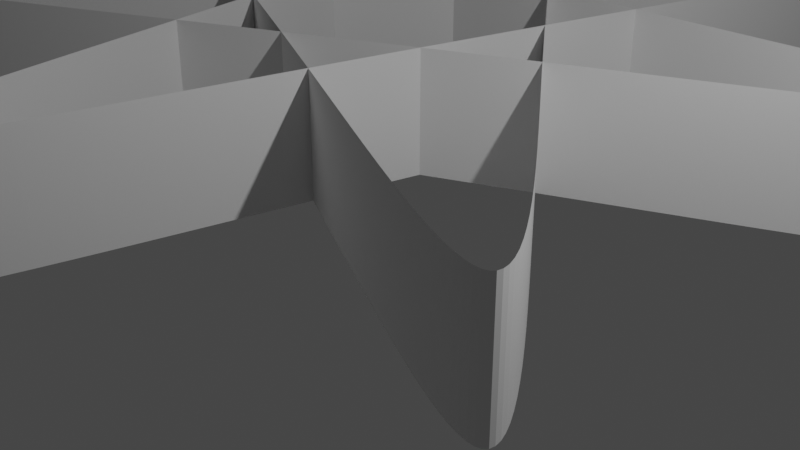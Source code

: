 # Source: star.blend  (saved by Blender 2.93.21; exported with 4.5.12 LTS)
import bpy
from mathutils import Matrix  # noqa: F401  (used for matrix-valued properties, if any)

bpy.ops.wm.read_factory_settings(use_empty=True)
scene = bpy.context.scene
scene.name = 'Scene'

# ---- collections
col_collection = bpy.data.collections.new('Collection'); scene.collection.children.link(col_collection)

# ---- world
world_world = bpy.data.worlds.new('World'); scene.world = world_world
world_world.use_nodes = True; world_world.node_tree.nodes.clear()
_N = world_world.node_tree.nodes; _L = world_world.node_tree.links
n0 = _N.new('ShaderNodeOutputWorld'); n0.name = 'World Output'; n0.location = (300, 300)
n1 = _N.new('ShaderNodeBackground'); n1.name = 'Background'; n1.location = (10, 300)
n1.inputs[0].default_value = (0.05088, 0.05088, 0.05088, 1.0)
_L.new(n1.outputs[0], n0.inputs[0])
n0.is_active_output = True
world_world.color = (0.05088, 0.05088, 0.05088)
world_world.use_sun_shadow = False
world_world.sun_shadow_jitter_overblur = 0.0

# ---- cameras
cam_camera = bpy.data.cameras.new('Camera')
cam_camera.clip_end = 100.0
cam_camera.ortho_scale = 7.314

# ---- lights
light_light = bpy.data.lights.new('Light', 'POINT')
light_light.transmission_factor = 0.0
light_light.energy = 1000.0
light_light.shadow_soft_size = 0.1
light_light.shadow_maximum_resolution = 0.006
light_light.use_absolute_resolution = True

# ---- meshes
me_001 = bpy.data.meshes.new('円.001')
me_001.from_pydata([(1.077, 0.8076, -0.9519), (0.8334, 1.111, -0.9519), (0.5735, 1.432, -0.9519), (0.2993, 1.769, -0.9519), (0.01229, 2.122, -0.9519), (-0.2859, 2.487, -0.9519), (-0.5935, 2.865, -0.9519), (-0.9091, 3.253, -0.9519), (-1.231, 3.651, -0.9519), (-1.557, 4.055, -0.9519), (-1.886, 4.464, -0.9519), (-2.217, 4.877, -0.9519), (-2.548, 5.292, -0.9519), (-2.876, 5.706, -0.9519), (-3.202, 6.117, -0.9519), (-3.522, 6.525, -0.9519), (-3.837, 6.926, -0.9519), (-4.144, 7.318, -0.9519), (-4.442, 7.701, -0.9519), (-4.731, 8.071, -0.9519), (-5.009, 8.427, -0.9519), (-5.275, 8.767, -0.9519), (-5.528, 9.089, -0.9519), (-5.768, 9.392, -0.9519), (-5.994, 9.673, -0.9519), (-6.204, 9.932, -0.9519), (-6.399, 10.17, -0.9519), (-6.579, 10.37, -0.9519), (-6.742, 10.56, -0.9519), (-6.889, 10.71, -0.9519), (-7.019, 10.83, -0.9519), (-7.133, 10.93, -0.9519), (-7.231, 10.99, -0.9519), (-7.312, 11.02, -0.9519), (-7.378, 11.02, -0.9519), (-7.428, 10.99, -0.9519), (-7.462, 10.92, -0.9519), (-7.482, 10.83, -0.9519), (-7.487, 10.7, -0.9519), (-7.479, 10.54, -0.9519), (-7.458, 10.34, -0.9519), (-7.425, 10.12, -0.9519), (-7.38, 9.866, -0.9519), (-7.324, 9.584, -0.9519), (-7.259, 9.273, -0.9519), (-7.184, 8.936, -0.9519), (-7.101, 8.574, -0.9519), (-7.011, 8.188, -0.9519), (-6.914, 7.78, -0.9519), (-6.812, 7.351, -0.9519), (-6.705, 6.904, -0.9519), (-6.594, 6.441, -0.9519), (-6.48, 5.963, -0.9519), (-6.364, 5.473, -0.9519), (-6.246, 4.973, -0.9519), (-6.127, 4.466, -0.9519), (-6.008, 3.952, -0.9519), (-5.889, 3.436, -0.9519), (-5.772, 2.92, -0.9519), (-5.656, 2.405, -0.9519), (-5.542, 1.894, -0.9519), (-5.43, 1.39, -0.9519), (-5.322, 0.8952, -0.9519), (-5.216, 0.4116, -0.9519), (-5.114, -0.05836, -0.9519), (-5.016, -0.5124, -0.9519), (-4.921, -0.9484, -0.9519), (-4.83, -1.364, -0.9519), (-4.743, -1.758, -0.9519), (-4.659, -2.127, -0.9519), (-4.579, -2.471, -0.9519), (-4.502, -2.787, -0.9519), (-4.429, -3.074, -0.9519), (-4.359, -3.331, -0.9519), (-4.291, -3.556, -0.9519), (-4.226, -3.749, -0.9519), (-4.163, -3.907, -0.9519), (-4.101, -4.032, -0.9519), (-4.041, -4.121, -0.9519), (-3.981, -4.174, -0.9519), (-3.923, -4.192, -0.9519), (-3.864, -4.174, -0.9519), (-3.804, -4.121, -0.9519), (-3.744, -4.032, -0.9519), (-3.682, -3.907, -0.9519), (-3.619, -3.749, -0.9519), (-3.554, -3.556, -0.9519), (-3.486, -3.331, -0.9519), (-3.416, -3.074, -0.9519), (-3.343, -2.787, -0.9519), (-3.266, -2.471, -0.9519), (-3.186, -2.127, -0.9519), (-3.102, -1.758, -0.9519), (-3.015, -1.364, -0.9519), (-2.924, -0.9484, -0.9519), (-2.829, -0.5124, -0.9519), (-2.731, -0.05836, -0.9519), (-2.629, 0.4116, -0.9519), (-2.523, 0.8952, -0.9519), (-2.415, 1.39, -0.9519), (-2.303, 1.894, -0.9519), (-2.189, 2.405, -0.9519), (-2.073, 2.92, -0.9519), (-1.956, 3.436, -0.9519), (-1.837, 3.952, -0.9519), (-1.718, 4.466, -0.9519), (-1.599, 4.973, -0.9519), (-1.481, 5.473, -0.9519), (-1.365, 5.963, -0.9519), (-1.251, 6.441, -0.9519), (-1.14, 6.904, -0.9519), (-1.033, 7.351, -0.9519), (-0.9306, 7.78, -0.9519), (-0.8339, 8.188, -0.9519), (-0.7438, 8.574, -0.9519), (-0.661, 8.936, -0.9519), (-0.5864, 9.273, -0.9519), (-0.5208, 9.584, -0.9519), (-0.4652, 9.866, -0.9519), (-0.4203, 10.12, -0.9519), (-0.387, 10.34, -0.9519), (-0.3659, 10.54, -0.9519), (-0.3577, 10.7, -0.9519), (-0.3632, 10.83, -0.9519), (-0.383, 10.92, -0.9519), (-0.4175, 10.99, -0.9519), (-0.4672, 11.02, -0.9519), (-0.5327, 11.02, -0.9519), (-0.6141, 10.99, -0.9519), (-0.7117, 10.93, -0.9519), (-0.8257, 10.83, -0.9519), (-0.9562, 10.71, -0.9519), (-1.103, 10.56, -0.9519), (-1.266, 10.37, -0.9519), (-1.446, 10.17, -0.9519), (-1.641, 9.932, -0.9519), (-1.852, 9.673, -0.9519), (-2.077, 9.392, -0.9519), (-2.317, 9.089, -0.9519), (-2.57, 8.767, -0.9519), (-2.836, 8.427, -0.9519), (-3.114, 8.071, -0.9519), (-3.403, 7.701, -0.9519), (-3.701, 7.318, -0.9519), (-4.008, 6.926, -0.9519), (-4.323, 6.525, -0.9519), (-4.643, 6.117, -0.9519), (-4.969, 5.706, -0.9519), (-5.297, 5.292, -0.9519), (-5.628, 4.877, -0.9519), (-5.959, 4.464, -0.9519), (-6.288, 4.055, -0.9519), (-6.614, 3.651, -0.9519), (-6.936, 3.253, -0.9519), (-7.251, 2.865, -0.9519), (-7.559, 2.487, -0.9519), (-7.857, 2.122, -0.9519), (-8.144, 1.769, -0.9519), (-8.419, 1.432, -0.9519), (-8.678, 1.111, -0.9519), (-8.923, 0.8076, -0.9519), (-9.149, 0.5225, -0.9519), (-9.357, 0.2569, -0.9519), (-9.545, 0.01153, -0.9519), (-9.711, -0.2128, -0.9519), (-9.855, -0.4154, -0.9519), (-9.975, -0.596, -0.9519), (-10.07, -0.754, -0.9519), (-10.14, -0.8894, -0.9519), (-10.18, -1.002, -0.9519), (-10.2, -1.092, -0.9519), (-10.19, -1.159, -0.9519), (-10.15, -1.203, -0.9519), (-10.08, -1.225, -0.9519), (-9.99, -1.226, -0.9519), (-9.866, -1.205, -0.9519), (-9.715, -1.165, -0.9519), (-9.535, -1.104, -0.9519), (-9.329, -1.024, -0.9519), (-9.095, -0.9265, -0.9519), (-8.836, -0.8118, -0.9519), (-8.551, -0.681, -0.9519), (-8.243, -0.5354, -0.9519), (-7.911, -0.3759, -0.9519), (-7.558, -0.2038, -0.9519), (-7.184, -0.02025, -0.9519), (-6.792, 0.1734, -0.9519), (-6.382, 0.3761, -0.9519), (-5.957, 0.5864, -0.9519), (-5.519, 0.8031, -0.9519), (-5.068, 1.025, -0.9519), (-4.608, 1.251, -0.9519), (-4.141, 1.479, -0.9519), (-3.668, 1.709, -0.9519), (-3.191, 1.94, -0.9519), (-2.714, 2.17, -0.9519), (-2.237, 2.398, -0.9519), (-1.764, 2.623, -0.9519), (-1.296, 2.844, -0.9519), (-0.8366, 3.061, -0.9519), (-0.387, 3.272, -0.9519), (0.05041, 3.477, -0.9519), (0.4734, 3.675, -0.9519), (0.8798, 3.866, -0.9519), (1.268, 4.048, -0.9519), (1.635, 4.222, -0.9519), (1.98, 4.387, -0.9519), (2.301, 4.543, -0.9519), (2.596, 4.69, -0.9519), (2.864, 4.826, -0.9519), (3.103, 4.953, -0.9519), (3.312, 5.071, -0.9519), (3.489, 5.179, -0.9519), (3.634, 5.277, -0.9519), (3.747, 5.366, -0.9519), (3.825, 5.446, -0.9519), (3.869, 5.517, -0.9519), (3.878, 5.58, -0.9519), (3.853, 5.634, -0.9519), (3.792, 5.681, -0.9519), (3.697, 5.721, -0.9519), (3.567, 5.754, -0.9519), (3.403, 5.781, -0.9519), (3.206, 5.803, -0.9519), (2.976, 5.819, -0.9519), (2.714, 5.832, -0.9519), (2.422, 5.84, -0.9519), (2.101, 5.844, -0.9519), (1.752, 5.846, -0.9519), (1.376, 5.846, -0.9519), (0.9767, 5.844, -0.9519), (0.5541, 5.84, -0.9519), (0.1108, 5.836, -0.9519), (-0.3513, 5.831, -0.9519), (-0.83, 5.826, -0.9519), (-1.323, 5.821, -0.9519), (-1.828, 5.816, -0.9519), (-2.343, 5.813, -0.9519), (-2.866, 5.81, -0.9519), (-3.393, 5.808, -0.9519), (-3.923, 5.808, -0.9519), (-4.452, 5.808, -0.9519), (-4.979, 5.81, -0.9519), (-5.502, 5.813, -0.9519), (-6.017, 5.816, -0.9519), (-6.522, 5.821, -0.9519), (-7.015, 5.826, -0.9519), (-7.494, 5.831, -0.9519), (-7.956, 5.836, -0.9519), (-8.399, 5.84, -0.9519), (-8.822, 5.844, -0.9519), (-9.222, 5.846, -0.9519), (-9.597, 5.846, -0.9519), (-9.946, 5.844, -0.9519), (-10.27, 5.84, -0.9519), (-10.56, 5.832, -0.9519), (-10.82, 5.819, -0.9519), (-11.05, 5.803, -0.9519), (-11.25, 5.781, -0.9519), (-11.41, 5.754, -0.9519), (-11.54, 5.721, -0.9519), (-11.64, 5.681, -0.9519), (-11.7, 5.634, -0.9519), (-11.72, 5.58, -0.9519), (-11.71, 5.517, -0.9519), (-11.67, 5.446, -0.9519), (-11.59, 5.366, -0.9519), (-11.48, 5.277, -0.9519), (-11.33, 5.179, -0.9519), (-11.16, 5.071, -0.9519), (-10.95, 4.953, -0.9519), (-10.71, 4.826, -0.9519), (-10.44, 4.69, -0.9519), (-10.15, 4.543, -0.9519), (-9.825, 4.387, -0.9519), (-9.48, 4.222, -0.9519), (-9.113, 4.048, -0.9519), (-8.725, 3.866, -0.9519), (-8.318, 3.675, -0.9519), (-7.895, 3.477, -0.9519), (-7.458, 3.272, -0.9519), (-7.008, 3.061, -0.9519), (-6.549, 2.844, -0.9519), (-6.081, 2.623, -0.9519), (-5.608, 2.398, -0.9519), (-5.131, 2.17, -0.9519), (-4.654, 1.94, -0.9519), (-4.177, 1.709, -0.9519), (-3.704, 1.479, -0.9519), (-3.237, 1.251, -0.9519), (-2.777, 1.025, -0.9519), (-2.326, 0.8031, -0.9519), (-1.888, 0.5864, -0.9519), (-1.463, 0.3761, -0.9519), (-1.053, 0.1734, -0.9519), (-0.6608, -0.02025, -0.9519), (-0.2872, -0.2038, -0.9519), (0.06615, -0.3759, -0.9519), (0.3978, -0.5354, -0.9519), (0.7064, -0.681, -0.9519), (0.9909, -0.8118, -0.9519), (1.25, -0.9265, -0.9519), (1.484, -1.024, -0.9519), (1.69, -1.104, -0.9519), (1.87, -1.165, -0.9519), (2.021, -1.205, -0.9519), (2.145, -1.226, -0.9519), (2.24, -1.225, -0.9519), (2.307, -1.203, -0.9519), (2.345, -1.159, -0.9519), (2.356, -1.092, -0.9519), (2.34, -1.002, -0.9519), (2.296, -0.8894, -0.9519), (2.226, -0.754, -0.9519), (2.13, -0.596, -0.9519), (2.01, -0.4154, -0.9519), (1.866, -0.2128, -0.9519), (1.7, 0.01153, -0.9519), (1.512, 0.2569, -0.9519), (1.304, 0.5225, -0.9519), (1.077, 0.8076, 0.7763), (0.8334, 1.111, 0.7763), (0.5735, 1.432, 0.7763), (0.2993, 1.769, 0.7763), (0.01229, 2.122, 0.7763), (-0.2859, 2.487, 0.7763), (-0.5935, 2.865, 0.7763), (-0.9091, 3.253, 0.7763), (-1.231, 3.651, 0.7763), (-1.557, 4.055, 0.7763), (-1.886, 4.464, 0.7763), (-2.217, 4.877, 0.7763), (-2.548, 5.292, 0.7763), (-2.876, 5.706, 0.7763), (-3.202, 6.117, 0.7763), (-3.522, 6.525, 0.7763), (-3.837, 6.926, 0.7763), (-4.144, 7.318, 0.7763), (-4.442, 7.701, 0.7763), (-4.731, 8.071, 0.7763), (-5.009, 8.427, 0.7763), (-5.275, 8.767, 0.7763), (-5.528, 9.089, 0.7763), (-5.768, 9.392, 0.7763), (-5.994, 9.673, 0.7763), (-6.204, 9.932, 0.7763), (-6.399, 10.17, 0.7763), (-6.579, 10.37, 0.7763), (-6.742, 10.56, 0.7763), (-6.889, 10.71, 0.7763), (-7.019, 10.83, 0.7763), (-7.133, 10.93, 0.7763), (-7.231, 10.99, 0.7763), (-7.312, 11.02, 0.7763), (-7.378, 11.02, 0.7763), (-7.428, 10.99, 0.7763), (-7.462, 10.92, 0.7763), (-7.482, 10.83, 0.7763), (-7.487, 10.7, 0.7763), (-7.479, 10.54, 0.7763), (-7.458, 10.34, 0.7763), (-7.425, 10.12, 0.7763), (-7.38, 9.866, 0.7763), (-7.324, 9.584, 0.7763), (-7.259, 9.273, 0.7763), (-7.184, 8.936, 0.7763), (-7.101, 8.574, 0.7763), (-7.011, 8.188, 0.7763), (-6.914, 7.78, 0.7763), (-6.812, 7.351, 0.7763), (-6.705, 6.904, 0.7763), (-6.594, 6.441, 0.7763), (-6.48, 5.963, 0.7763), (-6.364, 5.473, 0.7763), (-6.246, 4.973, 0.7763), (-6.127, 4.466, 0.7763), (-6.008, 3.952, 0.7763), (-5.889, 3.436, 0.7763), (-5.772, 2.92, 0.7763), (-5.656, 2.405, 0.7763), (-5.542, 1.894, 0.7763), (-5.43, 1.39, 0.7763), (-5.322, 0.8952, 0.7763), (-5.216, 0.4116, 0.7763), (-5.114, -0.05836, 0.7763), (-5.016, -0.5124, 0.7763), (-4.921, -0.9484, 0.7763), (-4.83, -1.364, 0.7763), (-4.743, -1.758, 0.7763), (-4.659, -2.127, 0.7763), (-4.579, -2.471, 0.7763), (-4.502, -2.787, 0.7763), (-4.429, -3.074, 0.7763), (-4.359, -3.331, 0.7763), (-4.291, -3.556, 0.7763), (-4.226, -3.749, 0.7763), (-4.163, -3.907, 0.7763), (-4.101, -4.032, 0.7763), (-4.041, -4.121, 0.7763), (-3.981, -4.174, 0.7763), (-3.923, -4.192, 0.7763), (-3.864, -4.174, 0.7763), (-3.804, -4.121, 0.7763), (-3.744, -4.032, 0.7763), (-3.682, -3.907, 0.7763), (-3.619, -3.749, 0.7763), (-3.554, -3.556, 0.7763), (-3.486, -3.331, 0.7763), (-3.416, -3.074, 0.7763), (-3.343, -2.787, 0.7763), (-3.266, -2.471, 0.7763), (-3.186, -2.127, 0.7763), (-3.102, -1.758, 0.7763), (-3.015, -1.364, 0.7763), (-2.924, -0.9484, 0.7763), (-2.829, -0.5124, 0.7763), (-2.731, -0.05836, 0.7763), (-2.629, 0.4116, 0.7763), (-2.523, 0.8952, 0.7763), (-2.415, 1.39, 0.7763), (-2.303, 1.894, 0.7763), (-2.189, 2.405, 0.7763), (-2.073, 2.92, 0.7763), (-1.956, 3.436, 0.7763), (-1.837, 3.952, 0.7763), (-1.718, 4.466, 0.7763), (-1.599, 4.973, 0.7763), (-1.481, 5.473, 0.7763), (-1.365, 5.963, 0.7763), (-1.251, 6.441, 0.7763), (-1.14, 6.904, 0.7763), (-1.033, 7.351, 0.7763), (-0.9306, 7.78, 0.7763), (-0.8339, 8.188, 0.7763), (-0.7438, 8.574, 0.7763), (-0.661, 8.936, 0.7763), (-0.5864, 9.273, 0.7763), (-0.5208, 9.584, 0.7763), (-0.4652, 9.866, 0.7763), (-0.4203, 10.12, 0.7763), (-0.387, 10.34, 0.7763), (-0.3659, 10.54, 0.7763), (-0.3577, 10.7, 0.7763), (-0.3632, 10.83, 0.7763), (-0.383, 10.92, 0.7763), (-0.4175, 10.99, 0.7763), (-0.4672, 11.02, 0.7763), (-0.5327, 11.02, 0.7763), (-0.6141, 10.99, 0.7763), (-0.7117, 10.93, 0.7763), (-0.8257, 10.83, 0.7763), (-0.9562, 10.71, 0.7763), (-1.103, 10.56, 0.7763), (-1.266, 10.37, 0.7763), (-1.446, 10.17, 0.7763), (-1.641, 9.932, 0.7763), (-1.852, 9.673, 0.7763), (-2.077, 9.392, 0.7763), (-2.317, 9.089, 0.7763), (-2.57, 8.767, 0.7763), (-2.836, 8.427, 0.7763), (-3.114, 8.071, 0.7763), (-3.403, 7.701, 0.7763), (-3.701, 7.318, 0.7763), (-4.008, 6.926, 0.7763), (-4.323, 6.525, 0.7763), (-4.643, 6.117, 0.7763), (-4.969, 5.706, 0.7763), (-5.297, 5.292, 0.7763), (-5.628, 4.877, 0.7763), (-5.959, 4.464, 0.7763), (-6.288, 4.055, 0.7763), (-6.614, 3.651, 0.7763), (-6.936, 3.253, 0.7763), (-7.251, 2.865, 0.7763), (-7.559, 2.487, 0.7763), (-7.857, 2.122, 0.7763), (-8.144, 1.769, 0.7763), (-8.419, 1.432, 0.7763), (-8.678, 1.111, 0.7763), (-8.923, 0.8076, 0.7763), (-9.149, 0.5225, 0.7763), (-9.357, 0.2569, 0.7763), (-9.545, 0.01153, 0.7763), (-9.711, -0.2128, 0.7763), (-9.855, -0.4154, 0.7763), (-9.975, -0.596, 0.7763), (-10.07, -0.754, 0.7763), (-10.14, -0.8894, 0.7763), (-10.18, -1.002, 0.7763), (-10.2, -1.092, 0.7763), (-10.19, -1.159, 0.7763), (-10.15, -1.203, 0.7763), (-10.08, -1.225, 0.7763), (-9.99, -1.226, 0.7763), (-9.866, -1.205, 0.7763), (-9.715, -1.165, 0.7763), (-9.535, -1.104, 0.7763), (-9.329, -1.024, 0.7763), (-9.095, -0.9265, 0.7763), (-8.836, -0.8118, 0.7763), (-8.551, -0.681, 0.7763), (-8.243, -0.5354, 0.7763), (-7.911, -0.3759, 0.7763), (-7.558, -0.2038, 0.7763), (-7.184, -0.02025, 0.7763), (-6.792, 0.1734, 0.7763), (-6.382, 0.3761, 0.7763), (-5.957, 0.5864, 0.7763), (-5.519, 0.8031, 0.7763), (-5.068, 1.025, 0.7763), (-4.608, 1.251, 0.7763), (-4.141, 1.479, 0.7763), (-3.668, 1.709, 0.7763), (-3.191, 1.94, 0.7763), (-2.714, 2.17, 0.7763), (-2.237, 2.398, 0.7763), (-1.764, 2.623, 0.7763), (-1.296, 2.844, 0.7763), (-0.8366, 3.061, 0.7763), (-0.387, 3.272, 0.7763), (0.05041, 3.477, 0.7763), (0.4734, 3.675, 0.7763), (0.8798, 3.866, 0.7763), (1.268, 4.048, 0.7763), (1.635, 4.222, 0.7763), (1.98, 4.387, 0.7763), (2.301, 4.543, 0.7763), (2.596, 4.69, 0.7763), (2.864, 4.826, 0.7763), (3.103, 4.953, 0.7763), (3.312, 5.071, 0.7763), (3.489, 5.179, 0.7763), (3.634, 5.277, 0.7763), (3.747, 5.366, 0.7763), (3.825, 5.446, 0.7763), (3.869, 5.517, 0.7763), (3.878, 5.58, 0.7763), (3.853, 5.634, 0.7763), (3.792, 5.681, 0.7763), (3.697, 5.721, 0.7763), (3.567, 5.754, 0.7763), (3.403, 5.781, 0.7763), (3.206, 5.803, 0.7763), (2.976, 5.819, 0.7763), (2.714, 5.832, 0.7763), (2.422, 5.84, 0.7763), (2.101, 5.844, 0.7763), (1.752, 5.846, 0.7763), (1.376, 5.846, 0.7763), (0.9767, 5.844, 0.7763), (0.5541, 5.84, 0.7763), (0.1108, 5.836, 0.7763), (-0.3513, 5.831, 0.7763), (-0.83, 5.826, 0.7763), (-1.323, 5.821, 0.7763), (-1.828, 5.816, 0.7763), (-2.343, 5.813, 0.7763), (-2.866, 5.81, 0.7763), (-3.393, 5.808, 0.7763), (-3.923, 5.808, 0.7763), (-4.452, 5.808, 0.7763), (-4.979, 5.81, 0.7763), (-5.502, 5.813, 0.7763), (-6.017, 5.816, 0.7763), (-6.522, 5.821, 0.7763), (-7.015, 5.826, 0.7763), (-7.494, 5.831, 0.7763), (-7.956, 5.836, 0.7763), (-8.399, 5.84, 0.7763), (-8.822, 5.844, 0.7763), (-9.222, 5.846, 0.7763), (-9.597, 5.846, 0.7763), (-9.946, 5.844, 0.7763), (-10.27, 5.84, 0.7763), (-10.56, 5.832, 0.7763), (-10.82, 5.819, 0.7763), (-11.05, 5.803, 0.7763), (-11.25, 5.781, 0.7763), (-11.41, 5.754, 0.7763), (-11.54, 5.721, 0.7763), (-11.64, 5.681, 0.7763), (-11.7, 5.634, 0.7763), (-11.72, 5.58, 0.7763), (-11.71, 5.517, 0.7763), (-11.67, 5.446, 0.7763), (-11.59, 5.366, 0.7763), (-11.48, 5.277, 0.7763), (-11.33, 5.179, 0.7763), (-11.16, 5.071, 0.7763), (-10.95, 4.953, 0.7763), (-10.71, 4.826, 0.7763), (-10.44, 4.69, 0.7763), (-10.15, 4.543, 0.7763), (-9.825, 4.387, 0.7763), (-9.48, 4.222, 0.7763), (-9.113, 4.048, 0.7763), (-8.725, 3.866, 0.7763), (-8.318, 3.675, 0.7763), (-7.895, 3.477, 0.7763), (-7.458, 3.272, 0.7763), (-7.008, 3.061, 0.7763), (-6.549, 2.844, 0.7763), (-6.081, 2.623, 0.7763), (-5.608, 2.398, 0.7763), (-5.131, 2.17, 0.7763), (-4.654, 1.94, 0.7763), (-4.177, 1.709, 0.7763), (-3.704, 1.479, 0.7763), (-3.237, 1.251, 0.7763), (-2.777, 1.025, 0.7763), (-2.326, 0.8031, 0.7763), (-1.888, 0.5864, 0.7763), (-1.463, 0.3761, 0.7763), (-1.053, 0.1734, 0.7763), (-0.6608, -0.02025, 0.7763), (-0.2872, -0.2038, 0.7763), (0.06615, -0.3759, 0.7763), (0.3978, -0.5354, 0.7763), (0.7064, -0.681, 0.7763), (0.9909, -0.8118, 0.7763), (1.25, -0.9265, 0.7763), (1.484, -1.024, 0.7763), (1.69, -1.104, 0.7763), (1.87, -1.165, 0.7763), (2.021, -1.205, 0.7763), (2.145, -1.226, 0.7763), (2.24, -1.225, 0.7763), (2.307, -1.203, 0.7763), (2.345, -1.159, 0.7763), (2.356, -1.092, 0.7763), (2.34, -1.002, 0.7763), (2.296, -0.8894, 0.7763), (2.226, -0.754, 0.7763), (2.13, -0.596, 0.7763), (2.01, -0.4154, 0.7763), (1.866, -0.2128, 0.7763), (1.7, 0.01153, 0.7763), (1.512, 0.2569, 0.7763), (1.304, 0.5225, 0.7763)], [], [(29, 30, 350, 349), (133, 134, 454, 453), (237, 238, 558, 557), (28, 29, 349, 348), (132, 133, 453, 452), (236, 237, 557, 556), (27, 28, 348, 347), (131, 132, 452, 451), (235, 236, 556, 555), (26, 27, 347, 346), (130, 131, 451, 450), (234, 235, 555, 554), (25, 26, 346, 345), (129, 130, 450, 449), (233, 234, 554, 553), (24, 25, 345, 344), (128, 129, 449, 448), (232, 233, 553, 552), (23, 24, 344, 343), (127, 128, 448, 447), (231, 232, 552, 551), (22, 23, 343, 342), (126, 127, 447, 446), (230, 231, 551, 550), (21, 22, 342, 341), (125, 126, 446, 445), (229, 230, 550, 549), (20, 21, 341, 340), (124, 125, 445, 444), (228, 229, 549, 548), (19, 20, 340, 339), (123, 124, 444, 443), (227, 228, 548, 547), (18, 19, 339, 338), (122, 123, 443, 442), (226, 227, 547, 546), (17, 18, 338, 337), (121, 122, 442, 441), (225, 226, 546, 545), (16, 17, 337, 336), (120, 121, 441, 440), (224, 225, 545, 544), (15, 16, 336, 335), (119, 120, 440, 439), (223, 224, 544, 543), (14, 15, 335, 334), (118, 119, 439, 438), (222, 223, 543, 542), (13, 14, 334, 333), (117, 118, 438, 437), (221, 222, 542, 541), (12, 13, 333, 332), (116, 117, 437, 436), (220, 221, 541, 540), (11, 12, 332, 331), (115, 116, 436, 435), (219, 220, 540, 539), (10, 11, 331, 330), (114, 115, 435, 434), (218, 219, 539, 538), (9, 10, 330, 329), (113, 114, 434, 433), (217, 218, 538, 537), (8, 9, 329, 328), (112, 113, 433, 432), (216, 217, 537, 536), (7, 8, 328, 327), (111, 112, 432, 431), (215, 216, 536, 535), (6, 7, 327, 326), (110, 111, 431, 430), (214, 215, 535, 534), (318, 319, 639, 638), (5, 6, 326, 325), (109, 110, 430, 429), (213, 214, 534, 533), (317, 318, 638, 637), (4, 5, 325, 324), (108, 109, 429, 428), (212, 213, 533, 532), (316, 317, 637, 636), (3, 4, 324, 323), (107, 108, 428, 427), (211, 212, 532, 531), (315, 316, 636, 635), (2, 3, 323, 322), (106, 107, 427, 426), (210, 211, 531, 530), (314, 315, 635, 634), (1, 2, 322, 321), (105, 106, 426, 425), (209, 210, 530, 529), (313, 314, 634, 633), (0, 1, 321, 320), (104, 105, 425, 424), (208, 209, 529, 528), (312, 313, 633, 632), (0, 319, 639, 320), (103, 104, 424, 423), (207, 208, 528, 527), (311, 312, 632, 631), (102, 103, 423, 422), (206, 207, 527, 526), (310, 311, 631, 630), (101, 102, 422, 421), (205, 206, 526, 525), (309, 310, 630, 629), (100, 101, 421, 420), (204, 205, 525, 524), (308, 309, 629, 628), (99, 100, 420, 419), (203, 204, 524, 523), (307, 308, 628, 627), (98, 99, 419, 418), (202, 203, 523, 522), (306, 307, 627, 626), (97, 98, 418, 417), (201, 202, 522, 521), (305, 306, 626, 625), (96, 97, 417, 416), (200, 201, 521, 520), (304, 305, 625, 624), (95, 96, 416, 415), (199, 200, 520, 519), (303, 304, 624, 623), (94, 95, 415, 414), (198, 199, 519, 518), (302, 303, 623, 622), (93, 94, 414, 413), (197, 198, 518, 517), (301, 302, 622, 621), (92, 93, 413, 412), (196, 197, 517, 516), (300, 301, 621, 620), (91, 92, 412, 411), (195, 196, 516, 515), (299, 300, 620, 619), (90, 91, 411, 410), (194, 195, 515, 514), (298, 299, 619, 618), (89, 90, 410, 409), (193, 194, 514, 513), (297, 298, 618, 617), (88, 89, 409, 408), (192, 193, 513, 512), (296, 297, 617, 616), (87, 88, 408, 407), (191, 192, 512, 511), (295, 296, 616, 615), (86, 87, 407, 406), (190, 191, 511, 510), (294, 295, 615, 614), (85, 86, 406, 405), (189, 190, 510, 509), (293, 294, 614, 613), (84, 85, 405, 404), (188, 189, 509, 508), (292, 293, 613, 612), (83, 84, 404, 403), (187, 188, 508, 507), (291, 292, 612, 611), (82, 83, 403, 402), (186, 187, 507, 506), (290, 291, 611, 610), (81, 82, 402, 401), (185, 186, 506, 505), (289, 290, 610, 609), (80, 81, 401, 400), (184, 185, 505, 504), (288, 289, 609, 608), (79, 80, 400, 399), (183, 184, 504, 503), (287, 288, 608, 607), (78, 79, 399, 398), (182, 183, 503, 502), (286, 287, 607, 606), (77, 78, 398, 397), (181, 182, 502, 501), (285, 286, 606, 605), (76, 77, 397, 396), (180, 181, 501, 500), (284, 285, 605, 604), (75, 76, 396, 395), (179, 180, 500, 499), (283, 284, 604, 603), (74, 75, 395, 394), (178, 179, 499, 498), (282, 283, 603, 602), (73, 74, 394, 393), (177, 178, 498, 497), (281, 282, 602, 601), (72, 73, 393, 392), (176, 177, 497, 496), (280, 281, 601, 600), (71, 72, 392, 391), (175, 176, 496, 495), (279, 280, 600, 599), (70, 71, 391, 390), (174, 175, 495, 494), (278, 279, 599, 598), (69, 70, 390, 389), (173, 174, 494, 493), (277, 278, 598, 597), (68, 69, 389, 388), (172, 173, 493, 492), (276, 277, 597, 596), (67, 68, 388, 387), (171, 172, 492, 491), (275, 276, 596, 595), (66, 67, 387, 386), (170, 171, 491, 490), (274, 275, 595, 594), (65, 66, 386, 385), (169, 170, 490, 489), (273, 274, 594, 593), (64, 65, 385, 384), (168, 169, 489, 488), (272, 273, 593, 592), (63, 64, 384, 383), (167, 168, 488, 487), (271, 272, 592, 591), (62, 63, 383, 382), (166, 167, 487, 486), (270, 271, 591, 590), (61, 62, 382, 381), (165, 166, 486, 485), (269, 270, 590, 589), (60, 61, 381, 380), (164, 165, 485, 484), (268, 269, 589, 588), (59, 60, 380, 379), (163, 164, 484, 483), (267, 268, 588, 587), (58, 59, 379, 378), (162, 163, 483, 482), (266, 267, 587, 586), (57, 58, 378, 377), (161, 162, 482, 481), (265, 266, 586, 585), (56, 57, 377, 376), (160, 161, 481, 480), (264, 265, 585, 584), (55, 56, 376, 375), (159, 160, 480, 479), (263, 264, 584, 583), (54, 55, 375, 374), (158, 159, 479, 478), (262, 263, 583, 582), (53, 54, 374, 373), (157, 158, 478, 477), (261, 262, 582, 581), (52, 53, 373, 372), (156, 157, 477, 476), (260, 261, 581, 580), (51, 52, 372, 371), (155, 156, 476, 475), (259, 260, 580, 579), (50, 51, 371, 370), (154, 155, 475, 474), (258, 259, 579, 578), (49, 50, 370, 369), (153, 154, 474, 473), (257, 258, 578, 577), (48, 49, 369, 368), (152, 153, 473, 472), (256, 257, 577, 576), (47, 48, 368, 367), (151, 152, 472, 471), (255, 256, 576, 575), (46, 47, 367, 366), (150, 151, 471, 470), (254, 255, 575, 574), (45, 46, 366, 365), (149, 150, 470, 469), (253, 254, 574, 573), (44, 45, 365, 364), (148, 149, 469, 468), (252, 253, 573, 572), (43, 44, 364, 363), (147, 148, 468, 467), (251, 252, 572, 571), (42, 43, 363, 362), (146, 147, 467, 466), (250, 251, 571, 570), (41, 42, 362, 361), (145, 146, 466, 465), (249, 250, 570, 569), (40, 41, 361, 360), (144, 145, 465, 464), (248, 249, 569, 568), (39, 40, 360, 359), (143, 144, 464, 463), (247, 248, 568, 567), (38, 39, 359, 358), (142, 143, 463, 462), (246, 247, 567, 566), (37, 38, 358, 357), (141, 142, 462, 461), (245, 246, 566, 565), (36, 37, 357, 356), (140, 141, 461, 460), (244, 245, 565, 564), (35, 36, 356, 355), (139, 140, 460, 459), (243, 244, 564, 563), (34, 35, 355, 354), (138, 139, 459, 458), (242, 243, 563, 562), (33, 34, 354, 353), (137, 138, 458, 457), (241, 242, 562, 561), (32, 33, 353, 352), (136, 137, 457, 456), (240, 241, 561, 560), (31, 32, 352, 351), (135, 136, 456, 455), (239, 240, 560, 559), (30, 31, 351, 350), (134, 135, 455, 454), (238, 239, 559, 558)])
_uv = me_001.uv_layers.new(name='UVマップ')
_uv.uv.foreach_set('vector', [0.0, 0.0, 0.0, 0.0, 0.0, 0.0, 0.0, 0.0, 0.0, 0.0, 0.0, 0.0, 0.0, 0.0, 0.0, 0.0, 0.0, 0.0, 0.0, 0.0, 0.0, 0.0, 0.0, 0.0, 0.0, 0.0, 0.0, 0.0, 0.0, 0.0, 0.0, 0.0, 0.0, 0.0, 0.0, 0.0, 0.0, 0.0, 0.0, 0.0, 0.0, 0.0, 0.0, 0.0, 0.0, 0.0, 0.0, 0.0, 0.0, 0.0, 0.0, 0.0, 0.0, 0.0, 0.0, 0.0, 0.0, 0.0, 0.0, 0.0, 0.0, 0.0, 0.0, 0.0, 0.0, 0.0, 0.0, 0.0, 0.0, 0.0, 0.0, 0.0, 0.0, 0.0, 0.0, 0.0, 0.0, 0.0, 0.0, 0.0, 0.0, 0.0, 0.0, 0.0, 0.0, 0.0, 0.0, 0.0, 0.0, 0.0, 0.0, 0.0, 0.0, 0.0, 0.0, 0.0, 0.0, 0.0, 0.0, 0.0, 0.0, 0.0, 0.0, 0.0, 0.0, 0.0, 0.0, 0.0, 0.0, 0.0, 0.0, 0.0, 0.0, 0.0, 0.0, 0.0, 0.0, 0.0, 0.0, 0.0, 0.0, 0.0, 0.0, 0.0, 0.0, 0.0, 0.0, 0.0, 0.0, 0.0, 0.0, 0.0, 0.0, 0.0, 0.0, 0.0, 0.0, 0.0, 0.0, 0.0, 0.0, 0.0, 0.0, 0.0, 0.0, 0.0, 0.0, 0.0, 0.0, 0.0, 0.0, 0.0, 0.0, 0.0, 0.0, 0.0, 0.0, 0.0, 0.0, 0.0, 0.0, 0.0, 0.0, 0.0, 0.0, 0.0, 0.0, 0.0, 0.0, 0.0, 0.0, 0.0, 0.0, 0.0, 0.0, 0.0, 0.0, 0.0, 0.0, 0.0, 0.0, 0.0, 0.0, 0.0, 0.0, 0.0, 0.0, 0.0, 0.0, 0.0, 0.0, 0.0, 0.0, 0.0, 0.0, 0.0, 0.0, 0.0, 0.0, 0.0, 0.0, 0.0, 0.0, 0.0, 0.0, 0.0, 0.0, 0.0, 0.0, 0.0, 0.0, 0.0, 0.0, 0.0, 0.0, 0.0, 0.0, 0.0, 0.0, 0.0, 0.0, 0.0, 0.0, 0.0, 0.0, 0.0, 0.0, 0.0, 0.0, 0.0, 0.0, 0.0, 0.0, 0.0, 0.0, 0.0, 0.0, 0.0, 0.0, 0.0, 0.0, 0.0, 0.0, 0.0, 0.0, 0.0, 0.0, 0.0, 0.0, 0.0, 0.0, 0.0, 0.0, 0.0, 0.0, 0.0, 0.0, 0.0, 0.0, 0.0, 0.0, 0.0, 0.0, 0.0, 0.0, 0.0, 0.0, 0.0, 0.0, 0.0, 0.0, 0.0, 0.0, 0.0, 0.0, 0.0, 0.0, 0.0, 0.0, 0.0, 0.0, 0.0, 0.0, 0.0, 0.0, 0.0, 0.0, 0.0, 0.0, 0.0, 0.0, 0.0, 0.0, 0.0, 0.0, 0.0, 0.0, 0.0, 0.0, 0.0, 0.0, 0.0, 0.0, 0.0, 0.0, 0.0, 0.0, 0.0, 0.0, 0.0, 0.0, 0.0, 0.0, 0.0, 0.0, 0.0, 0.0, 0.0, 0.0, 0.0, 0.0, 0.0, 0.0, 0.0, 0.0, 0.0, 0.0, 0.0, 0.0, 0.0, 0.0, 0.0, 0.0, 0.0, 0.0, 0.0, 0.0, 0.0, 0.0, 0.0, 0.0, 0.0, 0.0, 0.0, 0.0, 0.0, 0.0, 0.0, 0.0, 0.0, 0.0, 0.0, 0.0, 0.0, 0.0, 0.0, 0.0, 0.0, 0.0, 0.0, 0.0, 0.0, 0.0, 0.0, 0.0, 0.0, 0.0, 0.0, 0.0, 0.0, 0.0, 0.0, 0.0, 0.0, 0.0, 0.0, 0.0, 0.0, 0.0, 0.0, 0.0, 0.0, 0.0, 0.0, 0.0, 0.0, 0.0, 0.0, 0.0, 0.0, 0.0, 0.0, 0.0, 0.0, 0.0, 0.0, 0.0, 0.0, 0.0, 0.0, 0.0, 0.0, 0.0, 0.0, 0.0, 0.0, 0.0, 0.0, 0.0, 0.0, 0.0, 0.0, 0.0, 0.0, 0.0, 0.0, 0.0, 0.0, 0.0, 0.0, 0.0, 0.0, 0.0, 0.0, 0.0, 0.0, 0.0, 0.0, 0.0, 0.0, 0.0, 0.0, 0.0, 0.0, 0.0, 0.0, 0.0, 0.0, 0.0, 0.0, 0.0, 0.0, 0.0, 0.0, 0.0, 0.0, 0.0, 0.0, 0.0, 0.0, 0.0, 0.0, 0.0, 0.0, 0.0, 0.0, 0.0, 0.0, 0.0, 0.0, 0.0, 0.0, 0.0, 0.0, 0.0, 0.0, 0.0, 0.0, 0.0, 0.0, 0.0, 0.0, 0.0, 0.0, 0.0, 0.0, 0.0, 0.0, 0.0, 0.0, 0.0, 0.0, 0.0, 0.0, 0.0, 0.0, 0.0, 0.0, 0.0, 0.0, 0.0, 0.0, 0.0, 0.0, 0.0, 0.0, 0.0, 0.0, 0.0, 0.0, 0.0, 0.0, 0.0, 0.0, 0.0, 0.0, 0.0, 0.0, 0.0, 0.0, 0.0, 0.0, 0.0, 0.0, 0.0, 0.0, 0.0, 0.0, 0.0, 0.0, 0.0, 0.0, 0.0, 0.0, 0.0, 0.0, 0.0, 0.0, 0.0, 0.0, 0.0, 0.0, 0.0, 0.0, 0.0, 0.0, 0.0, 0.0, 0.0, 0.0, 0.0, 0.0, 0.0, 0.0, 0.0, 0.0, 0.0, 0.0, 0.0, 0.0, 0.0, 0.0, 0.0, 0.0, 0.0, 0.0, 0.0, 0.0, 0.0, 0.0, 0.0, 0.0, 0.0, 0.0, 0.0, 0.0, 0.0, 0.0, 0.0, 0.0, 0.0, 0.0, 0.0, 0.0, 0.0, 0.0, 0.0, 0.0, 0.0, 0.0, 0.0, 0.0, 0.0, 0.0, 0.0, 0.0, 0.0, 0.0, 0.0, 0.0, 0.0, 0.0, 0.0, 0.0, 0.0, 0.0, 0.0, 0.0, 0.0, 0.0, 0.0, 0.0, 0.0, 0.0, 0.0, 0.0, 0.0, 0.0, 0.0, 0.0, 0.0, 0.0, 0.0, 0.0, 0.0, 0.0, 0.0, 0.0, 0.0, 0.0, 0.0, 0.0, 0.0, 0.0, 0.0, 0.0, 0.0, 0.0, 0.0, 0.0, 0.0, 0.0, 0.0, 0.0, 0.0, 0.0, 0.0, 0.0, 0.0, 0.0, 0.0, 0.0, 0.0, 0.0, 0.0, 0.0, 0.0, 0.0, 0.0, 0.0, 0.0, 0.0, 0.0, 0.0, 0.0, 0.0, 0.0, 0.0, 0.0, 0.0, 0.0, 0.0, 0.0, 0.0, 0.0, 0.0, 0.0, 0.0, 0.0, 0.0, 0.0, 0.0, 0.0, 0.0, 0.0, 0.0, 0.0, 0.0, 0.0, 0.0, 0.0, 0.0, 0.0, 0.0, 0.0, 0.0, 0.0, 0.0, 0.0, 0.0, 0.0, 0.0, 0.0, 0.0, 0.0, 0.0, 0.0, 0.0, 0.0, 0.0, 0.0, 0.0, 0.0, 0.0, 0.0, 0.0, 0.0, 0.0, 0.0, 0.0, 0.0, 0.0, 0.0, 0.0, 0.0, 0.0, 0.0, 0.0, 0.0, 0.0, 0.0, 0.0, 0.0, 0.0, 0.0, 0.0, 0.0, 0.0, 0.0, 0.0, 0.0, 0.0, 0.0, 0.0, 0.0, 0.0, 0.0, 0.0, 0.0, 0.0, 0.0, 0.0, 0.0, 0.0, 0.0, 0.0, 0.0, 0.0, 0.0, 0.0, 0.0, 0.0, 0.0, 0.0, 0.0, 0.0, 0.0, 0.0, 0.0, 0.0, 0.0, 0.0, 0.0, 0.0, 0.0, 0.0, 0.0, 0.0, 0.0, 0.0, 0.0, 0.0, 0.0, 0.0, 0.0, 0.0, 0.0, 0.0, 0.0, 0.0, 0.0, 0.0, 0.0, 0.0, 0.0, 0.0, 0.0, 0.0, 0.0, 0.0, 0.0, 0.0, 0.0, 0.0, 0.0, 0.0, 0.0, 0.0, 0.0, 0.0, 0.0, 0.0, 0.0, 0.0, 0.0, 0.0, 0.0, 0.0, 0.0, 0.0, 0.0, 0.0, 0.0, 0.0, 0.0, 0.0, 0.0, 0.0, 0.0, 0.0, 0.0, 0.0, 0.0, 0.0, 0.0, 0.0, 0.0, 0.0, 0.0, 0.0, 0.0, 0.0, 0.0, 0.0, 0.0, 0.0, 0.0, 0.0, 0.0, 0.0, 0.0, 0.0, 0.0, 0.0, 0.0, 0.0, 0.0, 0.0, 0.0, 0.0, 0.0, 0.0, 0.0, 0.0, 0.0, 0.0, 0.0, 0.0, 0.0, 0.0, 0.0, 0.0, 0.0, 0.0, 0.0, 0.0, 0.0, 0.0, 0.0, 0.0, 0.0, 0.0, 0.0, 0.0, 0.0, 0.0, 0.0, 0.0, 0.0, 0.0, 0.0, 0.0, 0.0, 0.0, 0.0, 0.0, 0.0, 0.0, 0.0, 0.0, 0.0, 0.0, 0.0, 0.0, 0.0, 0.0, 0.0, 0.0, 0.0, 0.0, 0.0, 0.0, 0.0, 0.0, 0.0, 0.0, 0.0, 0.0, 0.0, 0.0, 0.0, 0.0, 0.0, 0.0, 0.0, 0.0, 0.0, 0.0, 0.0, 0.0, 0.0, 0.0, 0.0, 0.0, 0.0, 0.0, 0.0, 0.0, 0.0, 0.0, 0.0, 0.0, 0.0, 0.0, 0.0, 0.0, 0.0, 0.0, 0.0, 0.0, 0.0, 0.0, 0.0, 0.0, 0.0, 0.0, 0.0, 0.0, 0.0, 0.0, 0.0, 0.0, 0.0, 0.0, 0.0, 0.0, 0.0, 0.0, 0.0, 0.0, 0.0, 0.0, 0.0, 0.0, 0.0, 0.0, 0.0, 0.0, 0.0, 0.0, 0.0, 0.0, 0.0, 0.0, 0.0, 0.0, 0.0, 0.0, 0.0, 0.0, 0.0, 0.0, 0.0, 0.0, 0.0, 0.0, 0.0, 0.0, 0.0, 0.0, 0.0, 0.0, 0.0, 0.0, 0.0, 0.0, 0.0, 0.0, 0.0, 0.0, 0.0, 0.0, 0.0, 0.0, 0.0, 0.0, 0.0, 0.0, 0.0, 0.0, 0.0, 0.0, 0.0, 0.0, 0.0, 0.0, 0.0, 0.0, 0.0, 0.0, 0.0, 0.0, 0.0, 0.0, 0.0, 0.0, 0.0, 0.0, 0.0, 0.0, 0.0, 0.0, 0.0, 0.0, 0.0, 0.0, 0.0, 0.0, 0.0, 0.0, 0.0, 0.0, 0.0, 0.0, 0.0, 0.0, 0.0, 0.0, 0.0, 0.0, 0.0, 0.0, 0.0, 0.0, 0.0, 0.0, 0.0, 0.0, 0.0, 0.0, 0.0, 0.0, 0.0, 0.0, 0.0, 0.0, 0.0, 0.0, 0.0, 0.0, 0.0, 0.0, 0.0, 0.0, 0.0, 0.0, 0.0, 0.0, 0.0, 0.0, 0.0, 0.0, 0.0, 0.0, 0.0, 0.0, 0.0, 0.0, 0.0, 0.0, 0.0, 0.0, 0.0, 0.0, 0.0, 0.0, 0.0, 0.0, 0.0, 0.0, 0.0, 0.0, 0.0, 0.0, 0.0, 0.0, 0.0, 0.0, 0.0, 0.0, 0.0, 0.0, 0.0, 0.0, 0.0, 0.0, 0.0, 0.0, 0.0, 0.0, 0.0, 0.0, 0.0, 0.0, 0.0, 0.0, 0.0, 0.0, 0.0, 0.0, 0.0, 0.0, 0.0, 0.0, 0.0, 0.0, 0.0, 0.0, 0.0, 0.0, 0.0, 0.0, 0.0, 0.0, 0.0, 0.0, 0.0, 0.0, 0.0, 0.0, 0.0, 0.0, 0.0, 0.0, 0.0, 0.0, 0.0, 0.0, 0.0, 0.0, 0.0, 0.0, 0.0, 0.0, 0.0, 0.0, 0.0, 0.0, 0.0, 0.0, 0.0, 0.0, 0.0, 0.0, 0.0, 0.0, 0.0, 0.0, 0.0, 0.0, 0.0, 0.0, 0.0, 0.0, 0.0, 0.0, 0.0, 0.0, 0.0, 0.0, 0.0, 0.0, 0.0, 0.0, 0.0, 0.0, 0.0, 0.0, 0.0, 0.0, 0.0, 0.0, 0.0, 0.0, 0.0, 0.0, 0.0, 0.0, 0.0, 0.0, 0.0, 0.0, 0.0, 0.0, 0.0, 0.0, 0.0, 0.0, 0.0, 0.0, 0.0, 0.0, 0.0, 0.0, 0.0, 0.0, 0.0, 0.0, 0.0, 0.0, 0.0, 0.0, 0.0, 0.0, 0.0, 0.0, 0.0, 0.0, 0.0, 0.0, 0.0, 0.0, 0.0, 0.0, 0.0, 0.0, 0.0, 0.0, 0.0, 0.0, 0.0, 0.0, 0.0, 0.0, 0.0, 0.0, 0.0, 0.0, 0.0, 0.0, 0.0, 0.0, 0.0, 0.0, 0.0, 0.0, 0.0, 0.0, 0.0, 0.0, 0.0, 0.0, 0.0, 0.0, 0.0, 0.0, 0.0, 0.0, 0.0, 0.0, 0.0, 0.0, 0.0, 0.0, 0.0, 0.0, 0.0, 0.0, 0.0, 0.0, 0.0, 0.0, 0.0, 0.0, 0.0, 0.0, 0.0, 0.0, 0.0, 0.0, 0.0, 0.0, 0.0, 0.0, 0.0, 0.0, 0.0, 0.0, 0.0, 0.0, 0.0, 0.0, 0.0, 0.0, 0.0, 0.0, 0.0, 0.0, 0.0, 0.0, 0.0, 0.0, 0.0, 0.0, 0.0, 0.0, 0.0, 0.0, 0.0, 0.0, 0.0, 0.0, 0.0, 0.0, 0.0, 0.0, 0.0, 0.0, 0.0, 0.0, 0.0, 0.0, 0.0, 0.0, 0.0, 0.0, 0.0, 0.0, 0.0, 0.0, 0.0, 0.0, 0.0, 0.0, 0.0, 0.0, 0.0, 0.0, 0.0, 0.0, 0.0, 0.0, 0.0, 0.0, 0.0, 0.0, 0.0, 0.0, 0.0, 0.0, 0.0, 0.0, 0.0, 0.0, 0.0, 0.0, 0.0, 0.0, 0.0, 0.0, 0.0, 0.0, 0.0, 0.0, 0.0, 0.0, 0.0, 0.0, 0.0, 0.0, 0.0, 0.0, 0.0, 0.0, 0.0, 0.0, 0.0, 0.0, 0.0, 0.0, 0.0, 0.0, 0.0, 0.0, 0.0, 0.0, 0.0, 0.0, 0.0, 0.0, 0.0, 0.0, 0.0, 0.0, 0.0, 0.0, 0.0, 0.0, 0.0, 0.0, 0.0, 0.0, 0.0, 0.0, 0.0, 0.0, 0.0, 0.0, 0.0, 0.0, 0.0, 0.0, 0.0, 0.0, 0.0, 0.0, 0.0, 0.0, 0.0, 0.0, 0.0, 0.0, 0.0, 0.0, 0.0, 0.0, 0.0, 0.0, 0.0, 0.0, 0.0, 0.0, 0.0, 0.0, 0.0, 0.0, 0.0, 0.0, 0.0, 0.0, 0.0, 0.0, 0.0, 0.0, 0.0, 0.0, 0.0, 0.0, 0.0, 0.0, 0.0, 0.0, 0.0, 0.0, 0.0, 0.0, 0.0, 0.0, 0.0, 0.0, 0.0, 0.0, 0.0, 0.0, 0.0, 0.0, 0.0, 0.0, 0.0, 0.0, 0.0, 0.0, 0.0, 0.0, 0.0, 0.0, 0.0, 0.0, 0.0, 0.0, 0.0, 0.0, 0.0, 0.0, 0.0, 0.0, 0.0, 0.0, 0.0, 0.0, 0.0, 0.0, 0.0, 0.0, 0.0, 0.0, 0.0, 0.0, 0.0, 0.0, 0.0, 0.0, 0.0, 0.0, 0.0, 0.0, 0.0, 0.0, 0.0, 0.0, 0.0, 0.0, 0.0, 0.0, 0.0, 0.0, 0.0, 0.0, 0.0, 0.0, 0.0, 0.0, 0.0, 0.0, 0.0, 0.0, 0.0, 0.0, 0.0, 0.0, 0.0, 0.0, 0.0, 0.0, 0.0, 0.0, 0.0, 0.0, 0.0, 0.0, 0.0, 0.0, 0.0, 0.0, 0.0, 0.0, 0.0, 0.0, 0.0, 0.0, 0.0, 0.0, 0.0, 0.0, 0.0, 0.0, 0.0, 0.0, 0.0, 0.0, 0.0, 0.0, 0.0, 0.0, 0.0, 0.0, 0.0, 0.0, 0.0, 0.0, 0.0, 0.0, 0.0, 0.0, 0.0, 0.0, 0.0, 0.0, 0.0, 0.0, 0.0, 0.0, 0.0, 0.0, 0.0, 0.0, 0.0, 0.0, 0.0, 0.0, 0.0, 0.0, 0.0, 0.0, 0.0, 0.0, 0.0, 0.0, 0.0, 0.0, 0.0, 0.0, 0.0, 0.0, 0.0, 0.0, 0.0, 0.0, 0.0, 0.0, 0.0, 0.0, 0.0, 0.0, 0.0, 0.0, 0.0, 0.0, 0.0, 0.0, 0.0, 0.0, 0.0, 0.0, 0.0, 0.0, 0.0, 0.0, 0.0, 0.0, 0.0, 0.0, 0.0, 0.0, 0.0, 0.0, 0.0, 0.0, 0.0, 0.0, 0.0, 0.0, 0.0, 0.0, 0.0, 0.0, 0.0, 0.0, 0.0, 0.0, 0.0, 0.0, 0.0, 0.0, 0.0, 0.0, 0.0, 0.0, 0.0, 0.0, 0.0, 0.0, 0.0, 0.0, 0.0, 0.0, 0.0, 0.0, 0.0, 0.0, 0.0, 0.0, 0.0, 0.0, 0.0, 0.0, 0.0, 0.0, 0.0, 0.0, 0.0, 0.0, 0.0, 0.0, 0.0, 0.0, 0.0, 0.0, 0.0, 0.0, 0.0, 0.0, 0.0, 0.0, 0.0, 0.0, 0.0, 0.0, 0.0, 0.0, 0.0, 0.0, 0.0, 0.0, 0.0, 0.0, 0.0, 0.0, 0.0, 0.0, 0.0, 0.0, 0.0, 0.0, 0.0, 0.0, 0.0, 0.0, 0.0, 0.0, 0.0, 0.0, 0.0, 0.0, 0.0, 0.0, 0.0, 0.0, 0.0, 0.0, 0.0, 0.0, 0.0, 0.0, 0.0, 0.0, 0.0, 0.0, 0.0, 0.0, 0.0, 0.0, 0.0, 0.0, 0.0, 0.0, 0.0, 0.0, 0.0, 0.0, 0.0, 0.0, 0.0, 0.0, 0.0, 0.0, 0.0, 0.0, 0.0, 0.0, 0.0, 0.0, 0.0, 0.0, 0.0, 0.0, 0.0, 0.0, 0.0, 0.0, 0.0, 0.0, 0.0, 0.0, 0.0, 0.0, 0.0, 0.0, 0.0, 0.0, 0.0, 0.0, 0.0, 0.0, 0.0, 0.0, 0.0, 0.0, 0.0, 0.0, 0.0, 0.0, 0.0, 0.0, 0.0, 0.0, 0.0, 0.0, 0.0, 0.0, 0.0, 0.0, 0.0, 0.0, 0.0, 0.0, 0.0, 0.0, 0.0, 0.0, 0.0, 0.0, 0.0, 0.0, 0.0, 0.0, 0.0, 0.0, 0.0, 0.0, 0.0, 0.0, 0.0, 0.0, 0.0, 0.0, 0.0, 0.0, 0.0, 0.0, 0.0, 0.0, 0.0, 0.0, 0.0, 0.0, 0.0, 0.0, 0.0, 0.0, 0.0, 0.0, 0.0, 0.0, 0.0, 0.0, 0.0, 0.0, 0.0, 0.0, 0.0, 0.0, 0.0, 0.0, 0.0, 0.0, 0.0, 0.0, 0.0, 0.0, 0.0, 0.0, 0.0, 0.0, 0.0, 0.0, 0.0, 0.0, 0.0, 0.0, 0.0, 0.0, 0.0, 0.0, 0.0, 0.0, 0.0, 0.0, 0.0, 0.0, 0.0, 0.0, 0.0, 0.0, 0.0, 0.0, 0.0, 0.0, 0.0, 0.0, 0.0, 0.0, 0.0, 0.0, 0.0, 0.0, 0.0, 0.0, 0.0, 0.0, 0.0, 0.0, 0.0, 0.0, 0.0, 0.0, 0.0, 0.0, 0.0, 0.0, 0.0, 0.0, 0.0, 0.0, 0.0, 0.0, 0.0, 0.0, 0.0, 0.0, 0.0, 0.0, 0.0, 0.0, 0.0, 0.0, 0.0, 0.0, 0.0, 0.0, 0.0, 0.0, 0.0, 0.0, 0.0, 0.0, 0.0, 0.0, 0.0, 0.0, 0.0, 0.0, 0.0, 0.0, 0.0, 0.0, 0.0, 0.0, 0.0, 0.0, 0.0, 0.0, 0.0, 0.0, 0.0, 0.0, 0.0, 0.0, 0.0, 0.0, 0.0, 0.0, 0.0, 0.0, 0.0, 0.0, 0.0, 0.0, 0.0, 0.0, 0.0, 0.0, 0.0, 0.0, 0.0, 0.0, 0.0, 0.0, 0.0, 0.0, 0.0, 0.0, 0.0, 0.0, 0.0, 0.0, 0.0, 0.0, 0.0, 0.0, 0.0, 0.0, 0.0, 0.0, 0.0, 0.0, 0.0, 0.0, 0.0, 0.0, 0.0, 0.0, 0.0, 0.0, 0.0, 0.0, 0.0, 0.0, 0.0, 0.0, 0.0, 0.0, 0.0, 0.0, 0.0, 0.0, 0.0, 0.0, 0.0, 0.0, 0.0, 0.0, 0.0, 0.0, 0.0, 0.0, 0.0, 0.0, 0.0, 0.0, 0.0, 0.0, 0.0, 0.0, 0.0, 0.0, 0.0, 0.0, 0.0, 0.0, 0.0, 0.0, 0.0, 0.0, 0.0, 0.0, 0.0, 0.0, 0.0, 0.0, 0.0, 0.0, 0.0, 0.0, 0.0, 0.0, 0.0, 0.0, 0.0, 0.0, 0.0, 0.0, 0.0, 0.0, 0.0, 0.0, 0.0, 0.0, 0.0, 0.0, 0.0, 0.0, 0.0, 0.0, 0.0, 0.0, 0.0, 0.0, 0.0, 0.0, 0.0, 0.0, 0.0, 0.0, 0.0, 0.0, 0.0, 0.0, 0.0, 0.0, 0.0, 0.0, 0.0, 0.0, 0.0, 0.0, 0.0, 0.0, 0.0, 0.0, 0.0, 0.0, 0.0, 0.0, 0.0, 0.0, 0.0, 0.0, 0.0, 0.0, 0.0, 0.0, 0.0, 0.0, 0.0, 0.0, 0.0, 0.0, 0.0, 0.0, 0.0, 0.0, 0.0, 0.0, 0.0, 0.0, 0.0, 0.0, 0.0, 0.0, 0.0, 0.0, 0.0, 0.0, 0.0, 0.0, 0.0, 0.0, 0.0, 0.0, 0.0, 0.0, 0.0, 0.0, 0.0, 0.0, 0.0, 0.0, 0.0, 0.0, 0.0, 0.0, 0.0, 0.0, 0.0, 0.0, 0.0, 0.0, 0.0, 0.0, 0.0, 0.0, 0.0, 0.0, 0.0, 0.0, 0.0, 0.0, 0.0, 0.0, 0.0, 0.0, 0.0, 0.0, 0.0, 0.0, 0.0, 0.0, 0.0, 0.0, 0.0, 0.0, 0.0, 0.0, 0.0, 0.0, 0.0, 0.0, 0.0, 0.0, 0.0, 0.0, 0.0, 0.0, 0.0, 0.0, 0.0, 0.0, 0.0, 0.0, 0.0, 0.0, 0.0, 0.0, 0.0, 0.0, 0.0, 0.0, 0.0, 0.0, 0.0, 0.0, 0.0, 0.0, 0.0, 0.0, 0.0, 0.0, 0.0, 0.0, 0.0, 0.0, 0.0, 0.0, 0.0, 0.0, 0.0, 0.0, 0.0, 0.0, 0.0, 0.0, 0.0, 0.0, 0.0, 0.0, 0.0, 0.0, 0.0, 0.0, 0.0, 0.0, 0.0, 0.0, 0.0, 0.0, 0.0, 0.0, 0.0, 0.0, 0.0, 0.0, 0.0, 0.0, 0.0, 0.0, 0.0, 0.0, 0.0, 0.0, 0.0, 0.0, 0.0, 0.0, 0.0, 0.0, 0.0, 0.0, 0.0, 0.0, 0.0, 0.0, 0.0, 0.0, 0.0, 0.0, 0.0, 0.0, 0.0, 0.0, 0.0, 0.0, 0.0, 0.0, 0.0, 0.0, 0.0, 0.0, 0.0, 0.0, 0.0, 0.0, 0.0, 0.0, 0.0, 0.0, 0.0, 0.0, 0.0, 0.0, 0.0, 0.0, 0.0, 0.0, 0.0, 0.0, 0.0, 0.0, 0.0, 0.0, 0.0, 0.0, 0.0, 0.0, 0.0, 0.0, 0.0, 0.0, 0.0, 0.0, 0.0, 0.0, 0.0, 0.0, 0.0, 0.0, 0.0, 0.0, 0.0, 0.0, 0.0, 0.0, 0.0, 0.0, 0.0, 0.0, 0.0, 0.0, 0.0, 0.0, 0.0, 0.0, 0.0, 0.0, 0.0, 0.0, 0.0, 0.0, 0.0, 0.0, 0.0, 0.0, 0.0, 0.0, 0.0, 0.0, 0.0, 0.0, 0.0, 0.0, 0.0, 0.0, 0.0, 0.0, 0.0, 0.0, 0.0, 0.0, 0.0, 0.0, 0.0, 0.0, 0.0, 0.0, 0.0, 0.0, 0.0, 0.0, 0.0, 0.0, 0.0, 0.0, 0.0, 0.0, 0.0, 0.0, 0.0, 0.0, 0.0, 0.0, 0.0, 0.0, 0.0, 0.0, 0.0, 0.0, 0.0, 0.0, 0.0, 0.0, 0.0, 0.0, 0.0, 0.0, 0.0, 0.0, 0.0, 0.0, 0.0, 0.0, 0.0, 0.0, 0.0, 0.0, 0.0, 0.0, 0.0, 0.0, 0.0, 0.0, 0.0, 0.0, 0.0, 0.0, 0.0, 0.0, 0.0, 0.0, 0.0, 0.0, 0.0, 0.0, 0.0, 0.0, 0.0, 0.0, 0.0, 0.0, 0.0, 0.0, 0.0, 0.0, 0.0, 0.0, 0.0, 0.0, 0.0, 0.0, 0.0, 0.0, 0.0, 0.0, 0.0, 0.0, 0.0, 0.0, 0.0, 0.0, 0.0, 0.0, 0.0, 0.0, 0.0, 0.0, 0.0, 0.0, 0.0, 0.0, 0.0, 0.0, 0.0, 0.0, 0.0, 0.0, 0.0, 0.0, 0.0, 0.0, 0.0, 0.0, 0.0, 0.0, 0.0, 0.0, 0.0, 0.0, 0.0, 0.0, 0.0, 0.0, 0.0, 0.0, 0.0, 0.0, 0.0, 0.0, 0.0, 0.0, 0.0, 0.0, 0.0, 0.0, 0.0, 0.0, 0.0, 0.0, 0.0, 0.0, 0.0, 0.0, 0.0, 0.0, 0.0, 0.0, 0.0, 0.0, 0.0, 0.0, 0.0, 0.0, 0.0, 0.0, 0.0, 0.0, 0.0, 0.0, 0.0, 0.0, 0.0, 0.0, 0.0, 0.0, 0.0, 0.0, 0.0, 0.0, 0.0, 0.0, 0.0, 0.0])
me_001.use_remesh_fix_poles = True
me_001.use_remesh_preserve_attributes = False
me_001.update()

# ---- objects
ob_light = bpy.data.objects.new('Light', light_light)
ob_camera = bpy.data.objects.new('Camera', cam_camera)
ob_x = bpy.data.objects.new('円', me_001)

# ---- transforms, parenting, visibility, modifiers, constraints
ob_light.location = (4.076, 1.005, 5.904)
ob_light.rotation_euler = (0.6503, 0.05522, 1.866)
ob_light.lock_rotations_4d = False
ob_light.empty_display_type = 'ARROWS'
ob_light.color = (0.0, 0.0, 0.0, 0.0)
ob_light.lineart.crease_threshold = 0.0
ob_camera.location = (7.359, -6.926, 4.958)
ob_camera.rotation_euler = (1.109, 0.0, 0.8149)
ob_camera.lock_rotations_4d = False
ob_camera.empty_display_type = 'ARROWS'
ob_camera.color = (0.0, 0.0, 0.0, 0.0)
ob_camera.display_type = 'WIRE'
ob_camera.lineart.crease_threshold = 0.0
ob_x.location = (0.0, 0.0, 0.0)

# ---- collection membership
col_collection.objects.link(ob_light)
col_collection.objects.link(ob_camera)
col_collection.objects.link(ob_x)

# ---- scene / render settings (as saved in the file)
scene.camera = ob_camera
scene.frame_start = 1; scene.frame_end = 250; scene.frame_set(1)
scene.render.engine = 'BLENDER_EEVEE_NEXT'
scene.cycles.use_denoising = False
scene.cycles.samples = 128
scene.cycles.sampling_pattern = 'TABULATED_SOBOL'
scene.cycles.use_adaptive_sampling = False
scene.cycles.use_light_tree = False
scene.view_settings.view_transform = 'Filmic'
bpy.context.view_layer.update()
